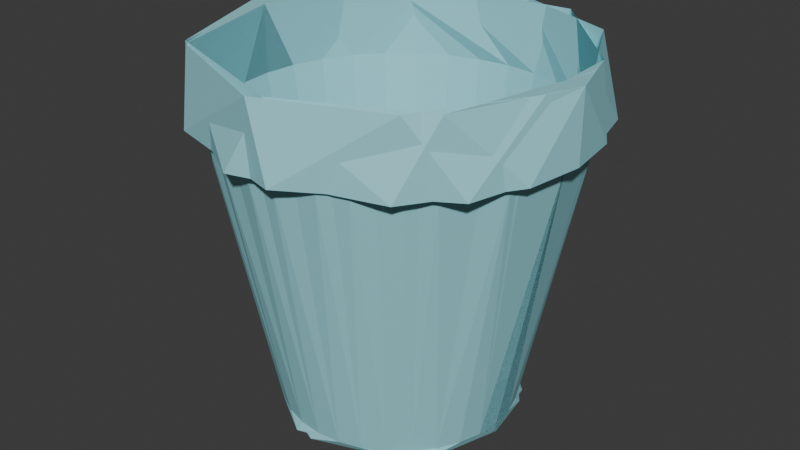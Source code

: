 # Source: mysorka.blend  (saved by Blender 4.3.32; exported with 4.5.12 LTS)
import bpy
from mathutils import Matrix  # noqa: F401  (used for matrix-valued properties, if any)

bpy.ops.wm.read_factory_settings(use_empty=True)
scene = bpy.context.scene
scene.name = 'Scene'

# ---- collections
col_collection = bpy.data.collections.new('Collection'); scene.collection.children.link(col_collection)

# ---- materials (node trees are filled in below, after node groups)
mat_material_001 = bpy.data.materials.new('Material.001')
mat_material_002 = bpy.data.materials.new('Material.002')
mat_material_003 = bpy.data.materials.new('Material.003')
mat_material_004 = bpy.data.materials.new('Material.004')

# ---- material node trees
mat_material_001.use_nodes = True; mat_material_001.node_tree.nodes.clear()
_N = mat_material_001.node_tree.nodes; _L = mat_material_001.node_tree.links
n0 = _N.new('ShaderNodeBsdfPrincipled'); n0.name = 'Principled BSDF'; n0.location = (10, 300)
n0.inputs[0].default_value = (0.326, 0.7366, 0.8009, 1.0)
n1 = _N.new('ShaderNodeOutputMaterial'); n1.name = 'Material Output'; n1.location = (300, 300)
_L.new(n0.outputs[0], n1.inputs[0])
n1.is_active_output = True
mat_material_002.use_nodes = True; mat_material_002.node_tree.nodes.clear()
_N = mat_material_002.node_tree.nodes; _L = mat_material_002.node_tree.links
n0 = _N.new('ShaderNodeBsdfPrincipled'); n0.name = 'Principled BSDF'; n0.location = (10, 300)
n0.inputs[0].default_value = (0.2983, 0.2983, 0.2983, 1.0)
n1 = _N.new('ShaderNodeOutputMaterial'); n1.name = 'Material Output'; n1.location = (300, 300)
_L.new(n0.outputs[0], n1.inputs[0])
n1.is_active_output = True
mat_material_003.use_nodes = True; mat_material_003.node_tree.nodes.clear()
_N = mat_material_003.node_tree.nodes; _L = mat_material_003.node_tree.links
n0 = _N.new('ShaderNodeBsdfPrincipled'); n0.name = 'Principled BSDF'; n0.location = (10, 300)
n0.inputs[0].default_value = (0.1913, 0.1913, 0.1913, 1.0)
n1 = _N.new('ShaderNodeOutputMaterial'); n1.name = 'Material Output'; n1.location = (300, 300)
_L.new(n0.outputs[0], n1.inputs[0])
n1.is_active_output = True
mat_material_004.use_nodes = True; mat_material_004.node_tree.nodes.clear()
_N = mat_material_004.node_tree.nodes; _L = mat_material_004.node_tree.links
n0 = _N.new('ShaderNodeBsdfPrincipled'); n0.name = 'Principled BSDF'; n0.location = (10, 300)
n1 = _N.new('ShaderNodeOutputMaterial'); n1.name = 'Material Output'; n1.location = (300, 300)
_L.new(n0.outputs[0], n1.inputs[0])
n1.is_active_output = True

# ---- world
world_world = bpy.data.worlds.new('World'); scene.world = world_world
world_world.use_nodes = True; world_world.node_tree.nodes.clear()
_N = world_world.node_tree.nodes; _L = world_world.node_tree.links
n0 = _N.new('ShaderNodeOutputWorld'); n0.name = 'World Output'; n0.location = (300, 300)
n1 = _N.new('ShaderNodeBackground'); n1.name = 'Background'; n1.location = (10, 300)
n1.inputs[0].default_value = (0.05088, 0.05088, 0.05088, 1.0)
_L.new(n1.outputs[0], n0.inputs[0])
n0.is_active_output = True
world_world.color = (0.05088, 0.05088, 0.05088)
world_world.sun_shadow_jitter_overblur = 0.0

# ---- meshes
me_circle = bpy.data.meshes.new('Circle')
me_circle.from_pydata([(5.643e-09, 1.466, 2.465), (-0.286, 1.438, 2.465), (-0.561, 1.354, 2.465), (-0.8145, 1.219, 2.465), (-1.037, 1.037, 2.465), (-1.219, 0.8145, 2.465), (-1.354, 0.561, 2.465), (-1.438, 0.286, 2.465), (-1.466, 0.0, 2.465), (-1.438, -0.286, 2.465), (-1.354, -0.561, 2.465), (-1.219, -0.8145, 2.465), (-1.037, -1.037, 2.465), (-0.8145, -1.219, 2.465), (-0.561, -1.354, 2.465), (-0.286, -1.438, 2.465), (5.643e-09, -1.466, 2.465), (0.286, -1.438, 2.465), (0.561, -1.354, 2.465), (0.8145, -1.219, 2.465), (1.037, -1.037, 2.465), (1.219, -0.8145, 2.465), (1.354, -0.561, 2.465), (1.438, -0.286, 2.465), (1.466, 0.0, 2.465), (1.438, 0.286, 2.465), (1.354, 0.561, 2.465), (1.219, 0.8145, 2.465), (1.037, 1.037, 2.465), (0.8145, 1.219, 2.465), (0.561, 1.354, 2.465), (0.286, 1.438, 2.465), (0.2079, 1.637, 2.465), (-1.01, 1.304, 2.465), (-1.541, 0.4973, 2.465), (-1.613, 0.0, 2.465), (-1.341, -0.9664, 2.464), (-0.2079, -1.637, 2.465), (1.01, -1.304, 2.465), (1.541, -0.4973, 2.465), (1.613, 0.0, 2.465), (1.362, 0.9686, 2.466), (-1.116, 1.135, 3.061), (-1.613, 0.0, 3.064), (0.09325, -1.518, 3.06), (1.202, -1.014, 3.061), (1.613, 0.0, 3.064), (1.501, 0.2986, 3.066), (1.054, 1.181, 3.061), (0.09232, 1.564, 3.061), (-1.451, 0.0, 3.064), (-1.207, -1.057, 3.061), (1.451, 0.0, 3.064), (-0.2009, 1.01, 0.0), (3.772e-10, 1.03, 0.0), (-0.3942, 0.9516, 0.0), (-0.5722, 0.8564, 0.0), (-0.7283, 0.7283, 0.0), (-0.8564, 0.5722, 0.0), (-0.9516, 0.3942, 0.0), (-1.01, 0.2009, 0.0), (-1.03, 0.0, 0.0), (-1.01, -0.2009, 0.0), (-0.9516, -0.3942, 0.0), (-0.8564, -0.5722, 0.0), (-0.7283, -0.7283, 0.0), (-0.5722, -0.8564, 0.0), (-0.3942, -0.9516, 0.0), (-0.2009, -1.01, 0.0), (3.772e-10, -1.03, 0.0), (0.2009, -1.01, 0.0), (0.3942, -0.9516, 0.0), (0.5722, -0.8564, 0.0), (0.7283, -0.7283, 0.0), (0.8564, -0.5722, 0.0), (0.9516, -0.3942, 0.0), (1.01, -0.2009, 0.0), (1.03, 0.0, 0.0), (1.01, 0.2009, 0.0), (0.9516, 0.3942, 0.0), (0.8564, 0.5722, 0.0), (0.7283, 0.7283, 0.0), (0.5722, 0.8564, 0.0), (0.3942, 0.9516, 0.0), (0.2009, 1.01, 0.0), (0.1222, 1.512, 2.465), (-0.4656, 1.443, 2.465), (-0.9825, 1.155, 2.465), (-1.426, 0.5496, 2.465), (-1.51, 0.0, 2.465), (-1.443, -0.4656, 2.465), (-1.155, -0.9825, 2.465), (-0.6913, -1.35, 2.465), (-0.1222, -1.512, 2.465), (0.4656, -1.443, 2.465), (0.9825, -1.155, 2.465), (1.426, -0.5496, 2.465), (1.51, 0.0, 2.465), (1.443, 0.4656, 2.465), (1.155, 0.9825, 2.465), (0.6913, 1.35, 2.465), (0.2396, 1.041, -0.07983), (-0.8001, 0.7306, -0.07961), (-1.03, 0.0, -0.07983), (-0.943, -0.4704, -0.07983), (-0.2396, -1.041, -0.07983), (0.8001, -0.7306, -0.07961), (1.03, 0.0, -0.07983), (0.943, 0.4704, -0.07983), (5.643e-09, -1.466, 2.465), (-0.286, -1.438, 2.465), (-0.561, -1.354, 2.465), (-0.8145, -1.219, 2.465), (-1.037, -1.037, 2.465), (-1.219, -0.8145, 2.465), (-1.354, -0.561, 2.465), (-1.438, -0.286, 2.465), (-1.438, 0.286, 2.465), (-1.354, 0.561, 2.465), (-1.219, 0.8145, 2.465), (-1.037, 1.037, 2.465), (-0.8145, 1.219, 2.465), (-0.561, 1.354, 2.465), (-0.286, 1.438, 2.465), (5.643e-09, 1.466, 2.465), (0.286, 1.438, 2.465), (0.561, 1.354, 2.465), (0.8145, 1.219, 2.465), (1.037, 1.037, 2.465), (1.219, 0.8145, 2.465), (1.354, 0.561, 2.465), (1.438, 0.286, 2.465), (1.438, -0.286, 2.465), (1.354, -0.561, 2.465), (1.219, -0.8145, 2.465), (1.037, -1.037, 2.465), (0.8145, -1.219, 2.465), (0.561, -1.354, 2.465), (0.286, -1.438, 2.465), (0.2079, -1.637, 2.465), (-1.01, -1.304, 2.465), (-1.541, -0.4973, 2.465), (-1.344, 0.963, 2.464), (-0.2079, 1.637, 2.465), (1.01, 1.304, 2.465), (1.541, 0.4973, 2.465), (1.365, -0.9465, 2.464), (0.001393, -1.589, 3.062), (-1.138, -1.111, 3.063), (0.5716, 1.48, 3.066), (1.425, 0.5588, 3.061), (1.503, -0.3102, 3.065), (0.9998, -1.199, 3.063), (-1.477, 0.4331, 3.064), (-0.7403, 1.379, 3.064), (-0.2009, -1.01, 0.0), (3.772e-10, -1.03, 0.0), (-0.3942, -0.9516, 0.0), (-0.5722, -0.8564, 0.0), (-0.7283, -0.7283, 0.0), (-0.8564, -0.5722, 0.0), (-0.9516, -0.3942, 0.0), (-1.01, -0.2009, 0.0), (-1.01, 0.2009, 0.0), (-0.9516, 0.3942, 0.0), (-0.8564, 0.5722, 0.0), (-0.7283, 0.7283, 0.0), (-0.5722, 0.8564, 0.0), (-0.3942, 0.9516, 0.0), (-0.2009, 1.01, 0.0), (3.772e-10, 1.03, 0.0), (0.2009, 1.01, 0.0), (0.3942, 0.9516, 0.0), (0.5722, 0.8564, 0.0), (0.7283, 0.7283, 0.0), (0.8564, 0.5722, 0.0), (0.9516, 0.3942, 0.0), (1.01, 0.2009, 0.0), (1.01, -0.2009, 0.0), (0.9516, -0.3942, 0.0), (0.8564, -0.5722, 0.0), (0.7283, -0.7283, 0.0), (0.5722, -0.8564, 0.0), (0.3942, -0.9516, 0.0), (0.2009, -1.01, 0.0), (0.1222, -1.512, 2.465), (-0.4656, -1.443, 2.465), (-0.9825, -1.155, 2.465), (-1.426, -0.5496, 2.465), (-1.443, 0.4656, 2.465), (-1.155, 0.9825, 2.465), (-0.6913, 1.35, 2.465), (-5.662e-08, 1.524, 2.465), (0.5779, 1.395, 2.465), (0.9825, 1.155, 2.465), (1.426, 0.5496, 2.465), (1.443, -0.4656, 2.465), (1.155, -0.9825, 2.465), (0.6913, -1.35, 2.465), (-0.07371, -1.051, -0.07983), (-0.8702, -0.6198, -0.07983), (-0.8009, 0.7343, -0.08094), (0.07371, 1.051, -0.07983), (0.8702, 0.6198, -0.07983), (0.8009, -0.7343, -0.08094)], [], [(25, 98, 26), (11, 91, 12), (9, 90, 10), (21, 95, 96), (19, 95, 20), (31, 85, 0), (5, 87, 88), (17, 94, 18), (3, 87, 4), (15, 93, 16), (1, 86, 2), (27, 99, 28), (13, 36, 12), (1, 32, 0), (15, 37, 14), (29, 41, 28), (16, 37, 15), (3, 33, 2), (4, 33, 3), (31, 32, 30), (5, 33, 4), (0, 32, 31), (7, 34, 6), (21, 38, 20), (23, 39, 22), (32, 48, 41), (34, 42, 33), (39, 45, 38), (37, 51, 36), (54, 101, 53), (65, 91, 64), (79, 98, 78), (67, 92, 66), (81, 99, 80), (55, 86, 53), (69, 93, 68), (83, 100, 82), (57, 87, 56), (71, 94, 70), (54, 85, 84), (59, 88, 58), (73, 95, 72), (60, 88, 59), (75, 96, 74), (76, 96, 75), (63, 90, 62), (80, 108, 81), (67, 105, 68), (68, 105, 69), (55, 102, 56), (82, 101, 83), (69, 105, 70), (56, 102, 57), (83, 101, 84), (84, 101, 54), (71, 106, 72), (58, 102, 59), (72, 106, 73), (59, 102, 60), (74, 106, 75), (75, 106, 76), (62, 104, 63), (63, 104, 64), (64, 104, 65), (78, 108, 79), (79, 108, 80), (66, 105, 67), (196, 132, 133), (190, 119, 120), (189, 117, 118), (131, 195, 130), (130, 195, 129), (129, 194, 128), (116, 188, 115), (194, 127, 128), (115, 188, 114), (185, 138, 109), (114, 187, 113), (193, 125, 126), (187, 112, 113), (125, 192, 124), (137, 198, 136), (192, 123, 124), (186, 110, 111), (123, 191, 122), (197, 134, 135), (122, 191, 121), (120, 142, 121), (133, 146, 134), (139, 110, 109), (143, 123, 122), (146, 136, 135), (143, 124, 123), (140, 112, 111), (124, 143, 125), (140, 113, 112), (139, 138, 137), (140, 114, 113), (139, 109, 138), (126, 144, 127), (127, 144, 128), (141, 116, 115), (144, 129, 128), (145, 131, 130), (142, 118, 117), (118, 142, 119), (146, 133, 132), (152, 139, 146), (149, 144, 143), (148, 141, 140), (150, 145, 144), (154, 143, 142), (147, 140, 139), (152, 134, 135), (149, 127, 128), (149, 125, 126), (154, 123, 124), (199, 156, 155), (190, 166, 165), (196, 179, 178), (191, 168, 167), (197, 181, 180), (186, 157, 155), (192, 170, 169), (198, 183, 182), (192, 171, 170), (187, 159, 158), (185, 156, 184), (188, 161, 160), (194, 174, 173), (188, 162, 161), (195, 176, 175), (195, 177, 176), (189, 164, 163), (204, 180, 181), (199, 155, 157), (202, 169, 170), (204, 182, 183), (202, 170, 171), (200, 158, 159), (202, 171, 172), (200, 159, 160), (199, 184, 156), (200, 160, 161), (203, 173, 174), (200, 161, 162), (203, 174, 175), (203, 175, 176), (203, 176, 177), (201, 163, 164), (201, 164, 165), (201, 165, 166), (204, 178, 179), (204, 179, 180), (201, 167, 168), (23, 22, 96), (22, 21, 96), (21, 20, 95), (7, 6, 88), (6, 5, 88), (5, 4, 87), (30, 29, 100), (14, 13, 92), (26, 27, 41), (41, 27, 28), (16, 17, 37), (18, 19, 38), (19, 20, 38), (35, 9, 36), (9, 10, 36), (40, 25, 41), (10, 11, 36), (36, 11, 12), (25, 26, 41), (32, 49, 48), (41, 48, 47), (37, 44, 51), (45, 46, 52), (48, 28, 27), (27, 26, 48), (23, 22, 45), (21, 20, 45), (45, 20, 19), (19, 18, 45), (17, 16, 44), (51, 12, 11), (15, 14, 51), (14, 13, 51), (13, 12, 51), (11, 10, 51), (10, 9, 51), (42, 4, 3), (7, 6, 42), (6, 5, 42), (5, 4, 42), (3, 2, 42), (2, 1, 42), (0, 31, 49), (31, 30, 49), (30, 29, 49), (129, 195, 194), (114, 188, 187), (193, 192, 125), (123, 192, 191), (117, 35, 142), (132, 40, 146), (147, 148, 140), (152, 147, 139), (149, 150, 144), (153, 154, 142), (151, 152, 146), (154, 149, 143), (152, 133, 134), (150, 130, 131), (150, 129, 130), (149, 126, 127), (122, 154, 121), (154, 122, 123), (154, 120, 121), (153, 118, 119), (153, 117, 118), (113, 148, 112), (148, 115, 116), (148, 114, 115), (148, 113, 114), (148, 111, 112), (148, 110, 111), (147, 138, 109), (147, 137, 138), (147, 136, 137), (90, 91, 11, 10), (23, 96, 97, 24), (89, 90, 9, 8), (7, 88, 89, 8), (94, 95, 19, 18), (100, 85, 31, 30), (93, 94, 17, 16), (86, 87, 3, 2), (29, 28, 99, 100), (15, 14, 92, 93), (85, 86, 1, 0), (98, 99, 27, 26), (13, 12, 91, 92), (14, 37, 36, 13), (33, 32, 1, 2), (30, 32, 41, 29), (17, 18, 38, 37), (34, 33, 5, 6), (35, 34, 7, 8), (39, 38, 21, 22), (40, 39, 23, 24), (35, 8, 9), (38, 45, 44, 37), (40, 24, 25), (43, 42, 34, 35), (51, 43, 35, 36), (46, 45, 39, 40), (47, 46, 40, 41), (33, 42, 49, 32), (29, 28, 48, 49), (42, 43, 50), (50, 43, 51), (26, 25, 47, 48), (25, 24, 52, 47), (52, 24, 23, 45), (18, 17, 44, 45), (45, 22, 21), (44, 16, 15, 51), (9, 8, 50, 51), (97, 98, 25, 24), (50, 8, 7, 42), (0, 49, 42, 1), (66, 92, 91, 65), (80, 99, 98, 79), (53, 86, 85, 54), (68, 93, 92, 67), (82, 100, 99, 81), (56, 87, 86, 55), (70, 94, 93, 69), (84, 85, 100, 83), (58, 88, 87, 57), (72, 95, 94, 71), (74, 96, 95, 73), (89, 88, 60, 61), (62, 90, 89, 61), (97, 96, 76, 77), (64, 91, 90, 63), (78, 98, 97, 77), (70, 69, 16, 17), (71, 70, 17, 18), (72, 71, 18, 19), (73, 72, 19, 20), (73, 20, 21, 74), (75, 74, 21, 22), (76, 75, 22, 23), (76, 23, 24, 77), (15, 68, 67, 14), (14, 67, 66, 13), (12, 13, 66, 65), (12, 65, 64, 11), (11, 64, 63, 10), (10, 63, 62, 9), (9, 62, 61, 8), (103, 107, 106, 105, 104), (103, 102, 101, 108, 107), (53, 101, 102, 55), (108, 101, 82, 81), (70, 105, 106, 71), (60, 102, 103, 61), (102, 58, 57), (106, 74, 73), (103, 104, 62, 61), (76, 106, 107, 77), (107, 108, 78, 77), (104, 105, 66, 65), (170, 124, 123, 169), (62, 63, 64, 65, 66, 67, 68, 69, 70, 71, 72, 73, 74, 75, 76, 77, 78, 79, 80, 81, 82, 83, 84, 54, 53, 55, 56, 57, 58, 59, 60, 61), (97, 24, 132, 196), (189, 118, 119, 190), (97, 195, 131, 24), (89, 8, 117, 189), (89, 188, 116, 8), (193, 126, 127, 194), (198, 137, 138, 185), (186, 111, 112, 187), (136, 198, 197, 135), (185, 109, 110, 186), (196, 133, 134, 197), (121, 191, 190, 120), (142, 143, 122, 121), (140, 111, 110, 139), (146, 135, 134), (146, 139, 137, 136), (125, 143, 144, 126), (141, 115, 114, 140), (35, 8, 116, 141), (145, 130, 129, 144), (40, 24, 131, 145), (117, 8, 35), (43, 35, 141, 148), (132, 24, 40), (142, 120, 119), (153, 142, 35, 43), (46, 40, 145, 150), (151, 146, 40, 46), (136, 147, 152, 135), (50, 43, 148), (153, 43, 50), (52, 46, 150), (151, 132, 133, 152), (52, 24, 132, 151), (52, 150, 131, 24), (128, 129, 150, 149), (154, 124, 125, 149), (154, 153, 119, 120), (50, 8, 117, 153), (50, 148, 116, 8), (109, 110, 148, 147), (190, 191, 167, 166), (196, 197, 180, 179), (185, 186, 155, 156), (191, 192, 169, 168), (197, 198, 182, 181), (186, 187, 158, 157), (198, 185, 184, 183), (171, 192, 193, 172), (187, 188, 160, 159), (193, 194, 173, 172), (194, 195, 175, 174), (89, 61, 162, 188), (89, 189, 163, 61), (97, 77, 177, 195), (189, 190, 165, 164), (97, 196, 178, 77), (171, 125, 124, 170), (171, 172, 126, 125), (173, 127, 126, 172), (174, 128, 127, 173), (174, 175, 129, 128), (176, 130, 129, 175), (176, 177, 131, 130), (177, 77, 24, 131), (123, 122, 168, 169), (122, 121, 167, 168), (121, 120, 166, 167), (120, 119, 165, 166), (119, 118, 164, 165), (164, 118, 117, 163), (117, 8, 61, 163), (107, 103, 201, 202, 203), (103, 107, 204, 199, 200), (201, 168, 169, 202), (199, 157, 158, 200), (181, 182, 204), (204, 183, 184, 199), (202, 172, 173, 203), (103, 200, 162, 61), (103, 61, 163, 201), (107, 203, 177, 77), (107, 77, 178, 204), (166, 167, 201), (69, 68, 15, 16)])
_uv = me_circle.uv_layers.new(name='UVMap')
_uv.uv.foreach_set('vector', [0.0, 0.0, 0.0, 0.0, 0.0, 0.0, 0.0, 0.0, 0.0, 0.0, 0.0, 0.0, 0.0, 0.0, 0.0, 0.0, 0.0, 0.0, 0.0, 0.0, 0.0, 0.0, 0.0, 0.0, 0.0, 0.0, 0.0, 0.0, 0.0, 0.0, 0.0, 0.0, 0.0, 0.0, 0.0, 0.0, 0.0, 0.0, 0.0, 0.0, 0.0, 0.0, 0.0, 0.0, 0.0, 0.0, 0.0, 0.0, 0.0, 0.0, 0.0, 0.0, 0.0, 0.0, 0.0, 0.0, 0.0, 0.0, 0.0, 0.0, 0.0, 0.0, 0.0, 0.0, 0.0, 0.0, 0.0, 0.0, 0.0, 0.0, 0.0, 0.0, 0.0, 0.0, 0.0, 0.0, 0.0, 0.0, 0.0, 0.0, 0.0, 0.0, 0.0, 0.0, 0.0, 0.0, 0.0, 0.0, 0.0, 0.0, 0.0, 0.0, 0.0, 0.0, 0.0, 0.0, 0.0, 0.0, 0.0, 0.0, 0.0, 0.0, 0.0, 0.0, 0.0, 0.0, 0.0, 0.0, 0.0, 0.0, 0.0, 0.0, 0.0, 0.0, 0.0, 0.0, 0.0, 0.0, 0.0, 0.0, 0.0, 0.0, 0.0, 0.0, 0.0, 0.0, 0.0, 0.0, 0.0, 0.0, 0.0, 0.0, 0.0, 0.0, 0.0, 0.0, 0.0, 0.0, 0.0, 0.0, 0.0, 0.0, 0.0, 0.0, 0.0, 0.0, 0.0, 0.0, 0.0, 0.0, 0.0, 0.0, 0.0, 0.0, 0.0, 0.0, 0.0, 0.0, 0.0, 0.0, 0.0, 0.0, 0.0, 0.0, 0.0, 0.0, 0.0, 0.0, 0.0, 0.0, 0.0, 0.0, 0.0, 0.0, 0.0, 0.0, 0.0, 0.0, 0.0, 0.0, 0.0, 0.0, 0.0, 0.0, 0.0, 0.0, 0.0, 0.0, 0.0, 0.0, 0.0, 0.0, 0.0, 0.0, 0.0, 0.0, 0.0, 0.0, 0.0, 0.0, 0.0, 0.0, 0.0, 0.0, 0.0, 0.0, 0.0, 0.0, 0.0, 0.0, 0.0, 0.0, 0.0, 0.0, 0.0, 0.0, 0.0, 0.0, 0.0, 0.0, 0.0, 0.0, 0.0, 0.0, 0.0, 0.0, 0.0, 0.0, 0.0, 0.0, 0.0, 0.0, 0.0, 0.0, 0.0, 0.0, 0.0, 0.0, 0.0, 0.0, 0.0, 0.0, 0.0, 0.0, 0.0, 0.0, 0.0, 0.0, 0.0, 0.0, 0.0, 0.0, 0.0, 0.0, 0.0, 0.0, 0.0, 0.0, 0.0, 0.0, 0.0, 0.0, 0.0, 0.0, 0.0, 0.0, 0.0, 0.0, 0.0, 0.0, 0.0, 0.0, 0.0, 0.0, 0.0, 0.0, 0.0, 0.0, 0.0, 0.0, 0.0, 0.0, 0.0, 0.0, 0.0, 0.0, 0.0, 0.0, 0.0, 0.0, 0.0, 0.0, 0.0, 0.0, 0.0, 0.0, 0.0, 0.0, 0.0, 0.0, 0.0, 0.0, 0.0, 0.0, 0.0, 0.0, 0.0, 0.0, 0.0, 0.0, 0.0, 0.0, 0.0, 0.0, 0.0, 0.0, 0.0, 0.0, 0.0, 0.0, 0.0, 0.0, 0.0, 0.0, 0.0, 0.0, 0.0, 0.0, 0.0, 0.0, 0.0, 0.0, 0.0, 0.0, 0.0, 0.0, 0.0, 0.0, 0.0, 0.0, 0.0, 0.0, 0.0, 0.0, 0.0, 0.0, 0.0, 0.0, 0.0, 0.0, 0.0, 0.0, 0.0, 0.0, 0.0, 0.0, 0.0, 0.0, 0.0, 0.0, 0.0, 0.0, 0.0, 0.0, 0.0, 0.0, 0.0, 0.0, 0.0, 0.0, 0.0, 0.0, 0.0, 0.0, 0.0, 0.0, 0.0, 0.0, 0.0, 0.0, 0.0, 0.0, 0.0, 0.0, 0.0, 0.0, 0.0, 0.0, 0.0, 0.0, 0.0, 0.0, 0.0, 0.0, 0.0, 0.0, 0.0, 0.0, 0.0, 0.0, 0.0, 0.0, 0.0, 0.0, 0.0, 0.0, 0.0, 0.0, 0.0, 0.0, 0.0, 0.0, 0.0, 0.0, 0.0, 0.0, 0.0, 0.0, 0.0, 0.0, 0.0, 0.0, 0.0, 0.0, 0.0, 0.0, 0.0, 0.0, 0.0, 0.0, 0.0, 0.0, 0.0, 0.0, 0.0, 0.0, 0.0, 0.0, 0.0, 0.0, 0.0, 0.0, 0.0, 0.0, 0.0, 0.0, 0.0, 0.0, 0.0, 0.0, 0.0, 0.0, 0.0, 0.0, 0.0, 0.0, 0.0, 0.0, 0.0, 0.0, 0.0, 0.0, 0.0, 0.0, 0.0, 0.0, 0.0, 0.0, 0.0, 0.0, 0.0, 0.0, 0.0, 0.0, 0.0, 0.0, 0.0, 0.0, 0.0, 0.0, 0.0, 0.0, 0.0, 0.0, 0.0, 0.0, 0.0, 0.0, 0.0, 0.0, 0.0, 0.0, 0.0, 0.0, 0.0, 0.0, 0.0, 0.0, 0.0, 0.0, 0.0, 0.0, 0.0, 0.0, 0.0, 0.0, 0.0, 0.0, 0.0, 0.0, 0.0, 0.0, 0.0, 0.0, 0.0, 0.0, 0.0, 0.0, 0.0, 0.0, 0.0, 0.0, 0.0, 0.0, 0.0, 0.0, 0.0, 0.0, 0.0, 0.0, 0.0, 0.0, 0.0, 0.0, 0.0, 0.0, 0.0, 0.0, 0.0, 0.0, 0.0, 0.0, 0.0, 0.0, 0.0, 0.0, 0.0, 0.0, 0.0, 0.0, 0.0, 0.0, 0.0, 0.0, 0.0, 0.0, 0.0, 0.0, 0.0, 0.0, 0.0, 0.0, 0.0, 0.0, 0.0, 0.0, 0.0, 0.0, 0.0, 0.0, 0.0, 0.0, 0.0, 0.0, 0.0, 0.0, 0.0, 0.0, 0.0, 0.0, 0.0, 0.0, 0.0, 0.0, 0.0, 0.0, 0.0, 0.0, 0.0, 0.0, 0.0, 0.0, 0.0, 0.0, 0.0, 0.0, 0.0, 0.0, 0.0, 0.0, 0.0, 0.0, 0.0, 0.0, 0.0, 0.0, 0.0, 0.0, 0.0, 0.0, 0.0, 0.0, 0.0, 0.0, 0.0, 0.0, 0.0, 0.0, 0.0, 0.0, 0.0, 0.0, 0.0, 0.0, 0.0, 0.0, 0.0, 0.0, 0.0, 0.0, 0.0, 0.0, 0.0, 0.0, 0.0, 0.0, 0.0, 0.0, 0.0, 0.0, 0.0, 0.0, 0.0, 0.0, 0.0, 0.0, 0.0, 0.0, 0.0, 0.0, 0.0, 0.0, 0.0, 0.0, 0.0, 0.0, 0.0, 0.0, 0.0, 0.0, 0.0, 0.0, 0.0, 0.0, 0.0, 0.0, 0.0, 0.0, 0.0, 0.0, 0.0, 0.0, 0.0, 0.0, 0.0, 0.0, 0.0, 0.0, 0.0, 0.0, 0.0, 0.0, 0.0, 0.0, 0.0, 0.0, 0.0, 0.0, 0.0, 0.0, 0.0, 0.0, 0.0, 0.0, 0.0, 0.0, 0.0, 0.0, 0.0, 0.0, 0.0, 0.0, 0.0, 0.0, 0.0, 0.0, 0.0, 0.0, 0.0, 0.0, 0.0, 0.0, 0.0, 0.0, 0.0, 0.0, 0.0, 0.0, 0.0, 0.0, 0.0, 0.0, 0.0, 0.0, 0.0, 0.0, 0.0, 0.0, 0.0, 0.0, 0.0, 0.0, 0.0, 0.0, 0.0, 0.0, 0.0, 0.0, 0.0, 0.0, 0.0, 0.0, 0.0, 0.0, 0.0, 0.0, 0.0, 0.0, 0.0, 0.0, 0.0, 0.0, 0.0, 0.0, 0.0, 0.0, 0.0, 0.0, 0.0, 0.0, 0.0, 0.0, 0.0, 0.0, 0.0, 0.0, 0.0, 0.0, 0.0, 0.0, 0.0, 0.0, 0.0, 0.0, 0.0, 0.0, 0.0, 0.0, 0.0, 0.0, 0.0, 0.0, 0.0, 0.0, 0.0, 0.0, 0.0, 0.0, 0.0, 0.0, 0.0, 0.0, 0.0, 0.0, 0.0, 0.0, 0.0, 0.0, 0.0, 0.0, 0.0, 0.0, 0.0, 0.0, 0.0, 0.0, 0.0, 0.0, 0.0, 0.0, 0.0, 0.0, 0.0, 0.0, 0.0, 0.0, 0.0, 0.0, 0.0, 0.0, 0.0, 0.0, 0.0, 0.0, 0.0, 0.0, 0.0, 0.0, 0.0, 0.0, 0.0, 0.0, 0.0, 0.0, 0.0, 0.0, 0.0, 0.0, 0.0, 0.0, 0.0, 0.0, 0.0, 0.0, 0.0, 0.0, 0.0, 0.0, 0.0, 0.0, 0.0, 0.0, 0.0, 0.0, 0.0, 0.0, 0.0, 0.0, 0.0, 0.0, 0.0, 0.0, 0.0, 0.0, 0.0, 0.0, 0.0, 0.0, 0.0, 0.0, 0.0, 0.0, 0.0, 0.0, 0.0, 0.0, 0.0, 0.0, 0.0, 0.0, 0.0, 0.0, 0.0, 0.0, 0.0, 0.0, 0.0, 0.0, 0.0, 0.0, 0.0, 0.0, 0.0, 0.0, 0.0, 0.0, 0.0, 0.0, 0.0, 0.0, 0.0, 0.0, 0.0, 0.0, 0.0, 0.0, 0.0, 0.0, 0.0, 0.0, 0.0, 0.0, 0.0, 0.0, 0.0, 0.0, 0.0, 0.0, 0.0, 0.0, 0.0, 0.0, 0.0, 0.0, 0.0, 0.0, 0.0, 0.0, 0.0, 0.0, 0.0, 0.0, 0.0, 0.0, 0.0, 0.0, 0.0, 0.0, 0.0, 0.0, 0.0, 0.0, 0.0, 0.0, 0.0, 0.0, 0.0, 0.0, 0.0, 0.0, 0.0, 0.0, 0.0, 0.0, 0.0, 0.0, 0.0, 0.0, 0.0, 0.0, 0.0, 0.0, 0.0, 0.0, 0.0, 0.0, 0.0, 0.0, 0.0, 0.0, 0.0, 0.0, 0.0, 0.0, 0.0, 0.0, 0.0, 0.0, 0.0, 0.0, 0.0, 0.0, 0.0, 0.0, 0.0, 0.0, 0.0, 0.0, 0.0, 0.0, 0.0, 0.0, 0.0, 0.0, 0.0, 0.0, 0.0, 0.0, 0.0, 0.0, 0.0, 0.0, 0.0, 0.0, 0.0, 0.0, 0.0, 0.0, 0.0, 0.0, 0.0, 0.0, 0.0, 0.0, 0.0, 0.0, 0.0, 0.0, 0.0, 0.0, 0.0, 0.0, 0.0, 0.0, 0.0, 0.0, 0.0, 0.0, 0.0, 0.0, 0.0, 0.0, 0.0, 0.0, 0.0, 0.0, 0.0, 0.0, 0.0, 0.0, 0.0, 0.0, 0.0, 0.0, 0.0, 0.0, 0.0, 0.0, 0.0, 0.0, 0.0, 0.0, 0.0, 0.0, 0.0, 0.0, 0.0, 0.0, 0.0, 0.0, 0.0, 0.0, 0.0, 0.0, 0.0, 0.0, 0.0, 0.0, 0.0, 0.0, 0.0, 0.0, 0.0, 0.0, 0.0, 0.0, 0.0, 0.0, 0.0, 0.0, 0.0, 0.0, 0.0, 0.0, 0.0, 0.0, 0.0, 0.0, 0.0, 0.0, 0.0, 0.0, 0.0, 0.0, 0.0, 0.0, 0.0, 0.0, 0.0, 0.0, 0.0, 0.0, 0.0, 0.0, 0.0, 0.0, 0.0, 0.0, 0.0, 0.0, 0.0, 0.0, 0.0, 0.0, 0.0, 0.0, 0.0, 0.0, 0.0, 0.0, 0.0, 0.0, 0.0, 0.0, 0.0, 0.0, 0.0, 0.0, 0.0, 0.0, 0.0, 0.0, 0.0, 0.0, 0.0, 0.0, 0.0, 0.0, 0.0, 0.0, 0.0, 0.0, 0.0, 0.0, 0.0, 0.0, 0.0, 0.0, 0.0, 0.0, 0.0, 0.0, 0.0, 0.0, 0.0, 0.0, 0.0, 0.0, 0.0, 0.0, 0.0, 0.0, 0.0, 0.0, 0.0, 0.0, 0.0, 0.0, 0.0, 0.0, 0.0, 0.0, 0.0, 0.0, 0.0, 0.0, 0.0, 0.0, 0.0, 0.0, 0.0, 0.0, 0.0, 0.0, 0.0, 0.0, 0.0, 0.0, 0.0, 0.0, 0.0, 0.0, 0.0, 0.0, 0.0, 0.0, 0.0, 0.0, 0.0, 0.0, 0.0, 0.0, 0.0, 0.0, 0.0, 0.0, 0.0, 0.0, 0.0, 0.0, 0.0, 0.0, 0.0, 0.0, 0.0, 0.0, 0.0, 0.0, 0.0, 0.0, 0.0, 0.0, 0.0, 0.0, 0.0, 0.0, 0.0, 0.0, 0.0, 0.0, 0.0, 0.0, 0.0, 0.0, 0.0, 0.0, 0.0, 0.0, 0.0, 0.0, 0.0, 0.0, 0.0, 0.0, 0.0, 0.0, 0.0, 0.0, 0.0, 0.0, 0.0, 0.0, 0.0, 0.0, 0.0, 0.0, 0.0, 0.0, 0.0, 0.0, 0.0, 0.0, 0.0, 0.0, 0.0, 0.0, 0.0, 0.0, 0.0, 0.0, 0.0, 0.0, 0.0, 0.0, 0.0, 0.0, 0.0, 0.0, 0.0, 0.0, 0.0, 0.0, 0.0, 0.0, 0.0, 0.0, 0.0, 0.0, 0.0, 0.0, 0.0, 0.0, 0.0, 0.0, 0.0, 0.0, 0.0, 0.0, 0.0, 0.0, 0.0, 0.0, 0.0, 0.0, 0.0, 0.0, 0.0, 0.0, 0.0, 0.0, 0.0, 0.0, 0.0, 0.0, 0.0, 0.0, 0.0, 0.0, 0.0, 0.0, 0.0, 0.0, 0.0, 0.0, 0.0, 0.0, 0.0, 0.0, 0.0, 0.0, 0.0, 0.0, 0.0, 0.0, 0.0, 0.0, 0.0, 0.0, 0.0, 0.0, 0.0, 0.0, 0.0, 0.0, 0.0, 0.0, 0.0, 0.0, 0.0, 0.0, 0.0, 0.0, 0.0, 0.0, 0.0, 0.0, 0.0, 0.0, 0.0, 0.0, 0.0, 0.0, 0.0, 0.0, 0.0, 0.0, 0.0, 0.0, 0.0, 0.0, 0.0, 0.0, 0.0, 0.0, 0.0, 0.0, 0.0, 0.0, 0.0, 0.0, 0.0, 0.0, 0.0, 0.0, 0.0, 0.0, 0.0, 0.0, 0.0, 0.0, 0.0, 0.0, 0.0, 0.0, 0.0, 0.0, 0.0, 0.0, 0.0, 0.0, 0.0, 0.0, 0.0, 0.0, 0.0, 0.0, 0.0, 0.0, 0.0, 0.0, 0.0, 0.0, 0.0, 0.0, 0.0, 0.0, 0.0, 0.0, 0.0, 0.0, 0.0, 0.0, 0.0, 0.0, 0.0, 0.0, 0.0, 0.0, 0.0, 0.0, 0.0, 0.0, 0.0, 0.0, 0.0, 0.0, 0.0, 0.0, 0.0, 0.0, 0.0, 0.0, 0.0, 0.0, 0.0, 0.0, 0.0, 0.0, 0.0, 0.0, 0.0, 0.0, 0.0, 0.0, 0.0, 0.0, 0.0, 0.0, 0.0, 0.0, 0.0, 0.0, 0.0, 0.0, 0.0, 0.0, 0.0, 0.0, 0.0, 0.0, 0.0, 0.0, 0.0, 0.0, 0.0, 0.0, 0.0, 0.0, 0.0, 0.0, 0.0, 0.0, 0.0, 0.0, 0.0, 0.0, 0.0, 0.0, 0.0, 0.0, 0.0, 0.0, 0.0, 0.0, 0.0, 0.0, 0.0, 0.0, 0.0, 0.0, 0.0, 0.0, 0.0, 0.0, 0.0, 0.0, 0.0, 0.0, 0.0, 0.0, 0.0, 0.0, 0.0, 0.0, 0.0, 0.0, 0.0, 0.0, 0.0, 0.0, 0.0, 0.0, 0.0, 0.0, 0.0, 0.0, 0.0, 0.0, 0.0, 0.0, 0.0, 0.0, 0.0, 0.0, 0.0, 0.0, 0.0, 0.0, 0.0, 0.0, 0.0, 0.0, 0.0, 0.0, 0.0, 0.0, 0.0, 0.0, 0.0, 0.0, 0.0, 0.0, 0.0, 0.0, 0.0, 0.0, 0.0, 0.0, 0.0, 0.0, 0.0, 0.0, 0.0, 0.0, 0.0, 0.0, 0.0, 0.0, 0.0, 0.0, 0.0, 0.0, 0.0, 0.0, 0.0, 0.0, 0.0, 0.0, 0.0, 0.0, 0.0, 0.0, 0.0, 0.0, 0.0, 0.0, 0.0, 0.0, 0.0, 0.0, 0.0, 0.0, 0.0, 0.0, 0.0, 0.0, 0.0, 0.0, 0.0, 0.0, 0.0, 0.0, 0.0, 0.0, 0.0, 0.0, 0.0, 0.0, 0.0, 0.0, 0.0, 0.0, 0.0, 0.0, 0.0, 0.0, 0.0, 0.0, 0.0, 0.0, 0.0, 0.0, 0.0, 0.0, 0.0, 0.0, 0.0, 0.0, 0.0, 0.0, 0.0, 0.0, 0.0, 0.0, 0.0, 0.0, 0.0, 0.0, 0.0, 0.0, 0.0, 0.0, 0.0, 0.0, 0.0, 0.0, 0.0, 0.0, 0.0, 0.0, 0.0, 0.0, 0.0, 0.0, 0.0, 0.0, 0.0, 0.0, 0.0, 0.0, 0.0, 0.0, 0.0, 0.0, 0.0, 0.0, 0.0, 0.0, 0.0, 0.0, 0.0, 0.0, 0.0, 0.0, 0.0, 0.0, 0.0, 0.0, 0.0, 0.0, 0.0, 0.0, 0.0, 0.0, 0.0, 0.0, 0.0, 0.0, 0.0, 0.0, 0.0, 0.0, 0.0, 0.0, 0.0, 0.0, 0.0, 0.0, 0.0, 0.0, 0.0, 0.0, 0.0, 0.0, 0.0, 0.0, 0.0, 0.0, 0.0, 0.0, 0.0, 0.0, 0.0, 0.0, 0.0, 0.0, 0.0, 0.0, 0.0, 0.0, 0.0, 0.0, 0.0, 0.0, 0.0, 0.0, 0.0, 0.0, 0.0, 0.0, 0.0, 0.0, 0.0, 0.0, 0.0, 0.0, 0.0, 0.0, 0.0, 0.0, 0.0, 0.0, 0.0, 0.0, 0.0, 0.0, 0.0, 0.0, 0.0, 0.0, 0.0, 0.0, 0.0, 0.0, 0.0, 0.0, 0.0, 0.0, 0.0, 0.0, 0.0, 0.0, 0.0, 0.0, 0.0, 0.0, 0.0, 0.0, 0.0, 0.0, 0.0, 0.0, 0.0, 0.0, 0.0, 0.0, 0.0, 0.0, 0.0, 0.0, 0.0, 0.0, 0.0, 0.0, 0.0, 0.0, 0.0, 0.0, 0.0, 0.0, 0.0, 0.0, 0.0, 0.0, 0.0, 0.0, 0.0, 0.0, 0.0, 0.0, 0.0, 0.0, 0.0, 0.0, 0.0, 0.0, 0.0, 0.0, 0.0, 0.0, 0.0, 0.0, 0.0, 0.0, 0.0, 0.0, 0.0, 0.0, 0.0, 0.0, 0.0, 0.0, 0.0, 0.0, 0.0, 0.0, 0.0, 0.0, 0.0, 0.0, 0.0, 0.0, 0.0, 0.0, 0.0, 0.0, 0.0, 0.0, 0.0, 0.0, 0.0, 0.0, 0.0, 0.0, 0.0, 0.0, 0.0, 0.0, 0.0, 0.0, 0.0, 0.0, 0.0, 0.0, 0.0, 0.0, 0.0, 0.0, 0.0, 0.0, 0.0, 0.0, 0.0, 0.0, 0.0, 0.0, 0.0, 0.0, 0.0, 0.0, 0.0, 0.0, 0.0, 0.0, 0.0, 0.0, 0.0, 0.0, 0.0, 0.0, 0.0, 0.0, 0.0, 0.0, 0.0, 0.0, 0.0, 0.0, 0.0, 0.0, 0.0, 0.0, 0.0, 0.0, 0.0, 0.0, 0.0, 0.0, 0.0, 0.0, 0.0, 0.0, 0.0, 0.0, 0.0, 0.0, 0.0, 0.0, 0.0, 0.0, 0.0, 0.0, 0.0, 0.0, 0.0, 0.0, 0.0, 0.0, 0.0, 0.0, 0.0, 0.0, 0.0, 0.0, 0.0, 0.0, 0.0, 0.0, 0.0, 0.0, 0.0, 0.0, 0.0, 0.0, 0.0, 0.0, 0.0, 0.0, 0.0, 0.0, 0.0, 0.0, 0.0, 0.0, 0.0, 0.0, 0.0, 0.0, 0.0, 0.0, 0.0, 0.0, 0.0, 0.0, 0.0, 0.0, 0.0, 0.0, 0.0, 0.0, 0.0, 0.0, 0.0, 0.0, 0.0, 0.0, 0.0, 0.0, 0.0, 0.0, 0.0, 0.0, 0.0, 0.0, 0.0, 0.0, 0.0, 0.0, 0.0, 0.0, 0.0, 0.0, 0.0, 0.0, 0.0, 0.0, 0.0, 0.0, 0.0, 0.0, 0.0, 0.0, 0.0, 0.0, 0.0, 0.0, 0.0, 0.0, 0.0, 0.0, 0.0, 0.0, 0.0, 0.0, 0.0, 0.0, 0.0, 0.0, 0.0, 0.0, 0.0, 0.0, 0.0, 0.0, 0.0, 0.0, 0.0, 0.0, 0.0, 0.0, 0.0, 0.0, 0.0, 0.0, 0.0, 0.0, 0.0, 0.0, 0.0, 0.0, 0.0, 0.0, 0.0, 0.0, 0.0, 0.0, 0.0, 0.0, 0.0, 0.0, 0.0, 0.0, 0.0, 0.0, 0.0, 0.0, 0.0, 0.0, 0.0, 0.0, 0.0, 0.0, 0.0, 0.0, 0.0, 0.0, 0.0, 0.0, 0.0, 0.0, 0.0, 0.0, 0.0, 0.0, 0.0, 0.0, 0.0, 0.0, 0.0, 0.0, 0.0, 0.0, 0.0, 0.0, 0.0, 0.0, 0.0, 0.0, 0.0, 0.0, 0.0, 0.0, 0.0, 0.0, 0.0, 0.0, 0.0, 0.0, 0.0, 0.0, 0.0, 0.0, 0.0, 0.0, 0.0, 0.0, 0.0, 0.0, 0.0, 0.0, 0.0, 0.0, 0.0, 0.0, 0.0, 0.0, 0.0, 0.0, 0.0, 0.0, 0.0, 0.0, 0.0, 0.0, 0.0, 0.0, 0.0, 0.0, 0.0, 0.0, 0.0, 0.0, 0.0, 0.0, 0.0, 0.0, 0.0, 0.0, 0.0, 0.0, 0.0, 0.0, 0.0, 0.0, 0.0, 0.0, 0.0, 0.0, 0.0, 0.0, 0.0, 0.0, 0.0, 0.0, 0.0, 0.0, 0.0, 0.0, 0.0, 0.0, 0.0, 0.0, 0.0, 0.0, 0.0, 0.0, 0.0, 0.0, 0.0, 0.0, 0.0, 0.0, 0.0, 0.0, 0.0, 0.0, 0.0, 0.0, 0.0, 0.0, 0.0, 0.0, 0.0, 0.0, 0.0, 0.0, 0.0, 0.0, 0.0, 0.0, 0.0, 0.0, 0.0, 0.0, 0.0, 0.0, 0.0, 0.0, 0.0, 0.0, 0.0, 0.0, 0.0, 0.0, 0.0, 0.0, 0.0, 0.0, 0.0, 0.0, 0.0, 0.0, 0.0, 0.0, 0.0, 0.0, 0.0, 0.0, 0.0, 0.0, 0.0, 0.0, 0.0, 0.0, 0.0, 0.0, 0.0, 0.0, 0.0, 0.0, 0.0, 0.0, 0.0, 0.0, 0.0, 0.0, 0.0, 0.0, 0.0, 0.0, 0.0, 0.0, 0.0, 0.0, 0.0, 0.0, 0.0, 0.0, 0.0, 0.0, 0.0, 0.0, 0.0, 0.0, 0.0, 0.0, 0.0, 0.0, 0.0, 0.0, 0.0, 0.0, 0.0, 0.0, 0.0, 0.0, 0.0, 0.0, 0.0, 0.0, 0.0, 0.0, 0.0, 0.0, 0.0, 0.0, 0.0, 0.0, 0.0, 0.0, 0.0, 0.0, 0.0, 0.0, 0.0, 0.0, 0.0, 0.0, 0.0, 0.0, 0.0, 0.0, 0.0, 0.0, 0.0, 0.0, 0.0, 0.0, 0.0, 0.0, 0.0, 0.0, 0.0, 0.0, 0.0, 0.0, 0.0, 0.0, 0.0, 0.0, 0.0, 0.0, 0.0, 0.0, 0.0, 0.0, 0.0, 0.0, 0.0, 0.0, 0.0, 0.0, 0.0, 0.0, 0.0, 0.0, 0.0, 0.0, 0.0, 0.0, 0.0, 0.0, 0.0, 0.0, 0.0, 0.0, 0.0, 0.0, 0.0, 0.0, 0.0, 0.0, 0.0, 0.0, 0.0, 0.0, 0.0, 0.0, 0.0, 0.0, 0.0, 0.0, 0.0, 0.0, 0.0, 0.0, 0.0, 0.0, 0.0, 0.0, 0.0, 0.0, 0.0, 0.0, 0.0, 0.0, 0.0, 0.0, 0.0, 0.0, 0.0, 0.0, 0.0, 0.0, 0.0, 0.0, 0.0, 0.0, 0.0, 0.0, 0.0, 0.0, 0.0, 0.0, 0.0, 0.0, 0.0, 0.0, 0.0, 0.0, 0.0, 0.0, 0.0, 0.0, 0.0, 0.0, 0.0, 0.0, 0.0, 0.0, 0.0, 0.0, 0.0, 0.0, 0.0, 0.0, 0.0, 0.0, 0.0, 0.0, 0.0, 0.0, 0.0, 0.0, 0.0, 0.0, 0.0, 0.0, 0.0, 0.0, 0.0, 0.0, 0.0, 0.0, 0.0, 0.0, 0.0, 0.0, 0.0, 0.0, 0.0, 0.0, 0.0, 0.0, 0.0, 0.0, 0.0, 0.0, 0.0, 0.0, 0.0, 0.0, 0.0, 0.0, 0.0, 0.0, 0.0, 0.0, 0.0, 0.0, 0.0, 0.0, 0.0, 0.0, 0.0, 0.0, 0.0, 0.0, 0.0, 0.0, 0.0, 0.0, 0.0, 0.0, 0.0, 0.0, 0.0, 0.0, 0.0, 0.0, 0.0, 0.0, 0.0, 0.0, 0.0, 0.0, 0.0, 0.0, 0.0, 0.0, 0.0, 0.0, 0.0, 0.0, 0.0, 0.0, 0.0, 0.0, 0.0, 0.0, 0.0, 0.0, 0.0, 0.0, 0.0, 0.0, 0.0, 0.0, 0.0, 0.0, 0.0, 0.0, 0.0, 0.0, 0.0, 0.0, 0.0, 0.0, 0.0, 0.0, 0.0, 0.0, 0.0, 0.0, 0.0, 0.0, 0.0, 0.0, 0.0, 0.0, 0.0, 0.0, 0.0, 0.0, 0.0, 0.0, 0.0, 0.0, 0.0, 0.0, 0.0, 0.0, 0.0, 0.0, 0.0, 0.0, 0.0, 0.0, 0.0, 0.0, 0.0, 0.0, 0.0, 0.0, 0.0, 0.0, 0.0, 0.0, 0.0, 0.0, 0.0, 0.0, 0.0, 0.0, 0.0, 0.0, 0.0, 0.0, 0.0, 0.0, 0.0, 0.0, 0.0, 0.0, 0.0, 0.0, 0.0, 0.0, 0.0, 0.0, 0.0, 0.0, 0.0, 0.0, 0.0, 0.0, 0.0, 0.0, 0.0, 0.0, 0.0, 0.0, 0.0, 0.0, 0.0, 0.0, 0.0, 0.0, 0.0, 0.0, 0.0, 0.0, 0.0, 0.0, 0.0, 0.0, 0.0, 0.0, 0.0, 0.0, 0.0, 0.0, 0.0, 0.0, 0.0, 0.0, 0.0, 0.0, 0.0, 0.0, 0.0, 0.0, 0.0, 0.0, 0.0, 0.0, 0.0, 0.0, 0.0, 0.0, 0.0, 0.0, 0.0, 0.0, 0.0, 0.0, 0.0, 0.0, 0.0, 0.0, 0.0, 0.0, 0.0, 0.0, 0.0, 0.0, 0.0, 0.0, 0.0, 0.0, 0.0, 0.0, 0.0, 0.0, 0.0, 0.0, 0.0, 0.0, 0.0, 0.0, 0.0, 0.0, 0.0, 0.0, 0.0, 0.0, 0.0, 0.0, 0.0, 0.0, 0.0, 0.0, 0.0, 0.0, 0.0, 0.0, 0.0, 0.0, 0.0, 0.0, 0.0, 0.0, 0.0, 0.0, 0.0, 0.0, 0.0, 0.0, 0.0, 0.0, 0.0, 0.0, 0.0, 0.0, 0.0, 0.0, 0.0, 0.0, 0.0, 0.0, 0.0, 0.0, 0.0, 0.0, 0.0, 0.0, 0.0, 0.0, 0.0, 0.0, 0.0, 0.0, 0.0, 0.0, 0.0, 0.0, 0.0, 0.0, 0.0, 0.0, 0.0, 0.0, 0.0, 0.0, 0.0, 0.0, 0.0, 0.0, 0.0, 0.0, 0.0, 0.0, 0.0, 0.0, 0.0, 0.0, 0.0, 0.0, 0.0, 0.0, 0.0, 0.0, 0.0, 0.0, 0.0, 0.0, 0.0, 0.0, 0.0, 0.0, 0.0, 0.0, 0.0, 0.0, 0.0, 0.0, 0.0, 0.0, 0.0, 0.0, 0.0, 0.0, 0.0, 0.0, 0.0, 0.0, 0.0, 0.0, 0.0, 0.0, 0.0, 0.0, 0.0, 0.0, 0.0, 0.0, 0.0, 0.0, 0.0, 0.0, 0.0, 0.0, 0.0, 0.0, 0.0, 0.0, 0.0, 0.0, 0.0, 0.0, 0.0, 0.0, 0.0, 0.0, 0.0, 0.0, 0.0, 0.0, 0.0, 0.0, 0.0, 0.0, 0.0, 0.0, 0.0, 0.0, 0.0, 0.0])
me_circle.materials.append(mat_material_001)
me_circle.materials.append(mat_material_002)
me_circle.materials.append(mat_material_003)
me_circle.materials.append(mat_material_004)
me_circle.update()

# ---- objects
ob_circle = bpy.data.objects.new('Circle', me_circle)

# ---- transforms, parenting, visibility, modifiers, constraints
ob_circle.location = (0.0, 0.0, 0.07876)

# ---- collection membership
col_collection.objects.link(ob_circle)

# ---- scene / render settings (as saved in the file)
scene.frame_start = 1; scene.frame_end = 250; scene.frame_set(1)
scene.render.engine = 'BLENDER_EEVEE_NEXT'
bpy.context.view_layer.update()

# ---- added for rendering (the .blend has no active camera and no usable light): camera, sun
cam_auto = bpy.data.cameras.new('AutoCamera')
cam_auto.lens = 50.0
cam_auto.sensor_width = 36.0
cam_auto.clip_end = 1000.0
ob_auto_camera = bpy.data.objects.new('AutoCamera', cam_auto)
scene.collection.objects.link(ob_auto_camera)
ob_auto_camera.location = (5.15326, -6.18392, 5.69384)
ob_auto_camera.rotation_euler = (1.09748, -7.21219e-08, 0.694738)
scene.camera = ob_auto_camera
light_auto_sun = bpy.data.lights.new('AutoSun', 'SUN')
light_auto_sun.energy = 3.0
light_auto_sun.angle = 0.0523599
ob_auto_sun = bpy.data.objects.new('AutoSun', light_auto_sun)
scene.collection.objects.link(ob_auto_sun)
ob_auto_sun.rotation_euler = (0.872665, 0.174533, 0.523599)
bpy.context.view_layer.update()
